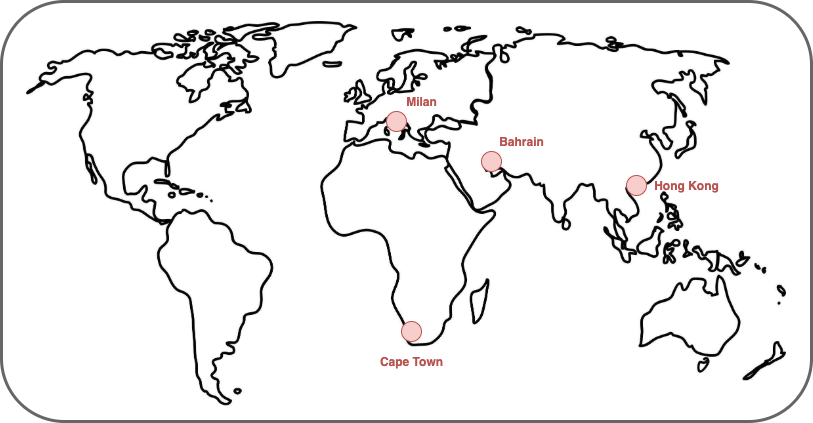

The diagram above was exported from draw.io. Its source (the exported page's mxGraphModel, read from the mxfile embedded in the PNG):
<mxGraphModel dx="1554" dy="744" grid="1" gridSize="10" guides="1" tooltips="1" connect="1" arrows="1" fold="1" page="1" pageScale="1" pageWidth="850" pageHeight="1100" math="0" shadow="0">
  <root>
    <mxCell id="qfHdiT_HzwBjChRQPZ47-0" />
    <mxCell id="qfHdiT_HzwBjChRQPZ47-1" parent="qfHdiT_HzwBjChRQPZ47-0" />
    <mxCell id="qfHdiT_HzwBjChRQPZ47-12" value="" style="rounded=1;whiteSpace=wrap;html=1;fontColor=#333333;strokeColor=#666666;strokeWidth=3;fillColor=#FFFFFF;" vertex="1" parent="qfHdiT_HzwBjChRQPZ47-1">
      <mxGeometry x="20" y="120" width="810" height="420" as="geometry" />
    </mxCell>
    <mxCell id="qfHdiT_HzwBjChRQPZ47-4" value="" style="shape=image;verticalLabelPosition=bottom;labelBackgroundColor=#ffffff;verticalAlign=top;aspect=fixed;imageAspect=0;image=https://i.pinimg.com/originals/56/e5/be/56e5becd1b2e222771b78cf7a7fe7fe8.jpg;" vertex="1" parent="qfHdiT_HzwBjChRQPZ47-1">
      <mxGeometry x="45" y="140" width="760" height="384.38" as="geometry" />
    </mxCell>
    <mxCell id="qfHdiT_HzwBjChRQPZ47-3" value="" style="ellipse;whiteSpace=wrap;html=1;fillColor=#f8cecc;strokeColor=#b85450;direction=south;" vertex="1" parent="qfHdiT_HzwBjChRQPZ47-1">
      <mxGeometry x="500" y="270" width="20" height="20" as="geometry" />
    </mxCell>
    <mxCell id="qfHdiT_HzwBjChRQPZ47-5" value="Bahrain" style="text;html=1;align=center;verticalAlign=middle;resizable=0;points=[];autosize=1;fontStyle=1;fontColor=#B85450;" vertex="1" parent="qfHdiT_HzwBjChRQPZ47-1">
      <mxGeometry x="510" y="250" width="60" height="20" as="geometry" />
    </mxCell>
    <mxCell id="qfHdiT_HzwBjChRQPZ47-6" value="" style="ellipse;whiteSpace=wrap;html=1;fillColor=#f8cecc;strokeColor=#b85450;direction=south;" vertex="1" parent="qfHdiT_HzwBjChRQPZ47-1">
      <mxGeometry x="405" y="230" width="20" height="20" as="geometry" />
    </mxCell>
    <mxCell id="qfHdiT_HzwBjChRQPZ47-7" value="Milan" style="text;html=1;align=center;verticalAlign=middle;resizable=0;points=[];autosize=1;fontStyle=1;fontColor=#B85450;" vertex="1" parent="qfHdiT_HzwBjChRQPZ47-1">
      <mxGeometry x="415" y="210" width="50" height="20" as="geometry" />
    </mxCell>
    <mxCell id="qfHdiT_HzwBjChRQPZ47-8" value="" style="ellipse;whiteSpace=wrap;html=1;fillColor=#f8cecc;strokeColor=#b85450;direction=south;" vertex="1" parent="qfHdiT_HzwBjChRQPZ47-1">
      <mxGeometry x="645" y="294" width="20" height="20" as="geometry" />
    </mxCell>
    <mxCell id="qfHdiT_HzwBjChRQPZ47-9" value="Hong Kong" style="text;html=1;align=center;verticalAlign=middle;resizable=0;points=[];autosize=1;fontStyle=1;fontColor=#B85450;" vertex="1" parent="qfHdiT_HzwBjChRQPZ47-1">
      <mxGeometry x="665" y="294" width="80" height="20" as="geometry" />
    </mxCell>
    <mxCell id="qfHdiT_HzwBjChRQPZ47-10" value="" style="ellipse;whiteSpace=wrap;html=1;fillColor=#f8cecc;strokeColor=#b85450;direction=south;" vertex="1" parent="qfHdiT_HzwBjChRQPZ47-1">
      <mxGeometry x="420" y="440" width="20" height="20" as="geometry" />
    </mxCell>
    <mxCell id="qfHdiT_HzwBjChRQPZ47-11" value="Cape Town" style="text;html=1;align=center;verticalAlign=middle;resizable=0;points=[];autosize=1;fontStyle=1;fontColor=#B85450;" vertex="1" parent="qfHdiT_HzwBjChRQPZ47-1">
      <mxGeometry x="390" y="470" width="80" height="20" as="geometry" />
    </mxCell>
  </root>
</mxGraphModel>